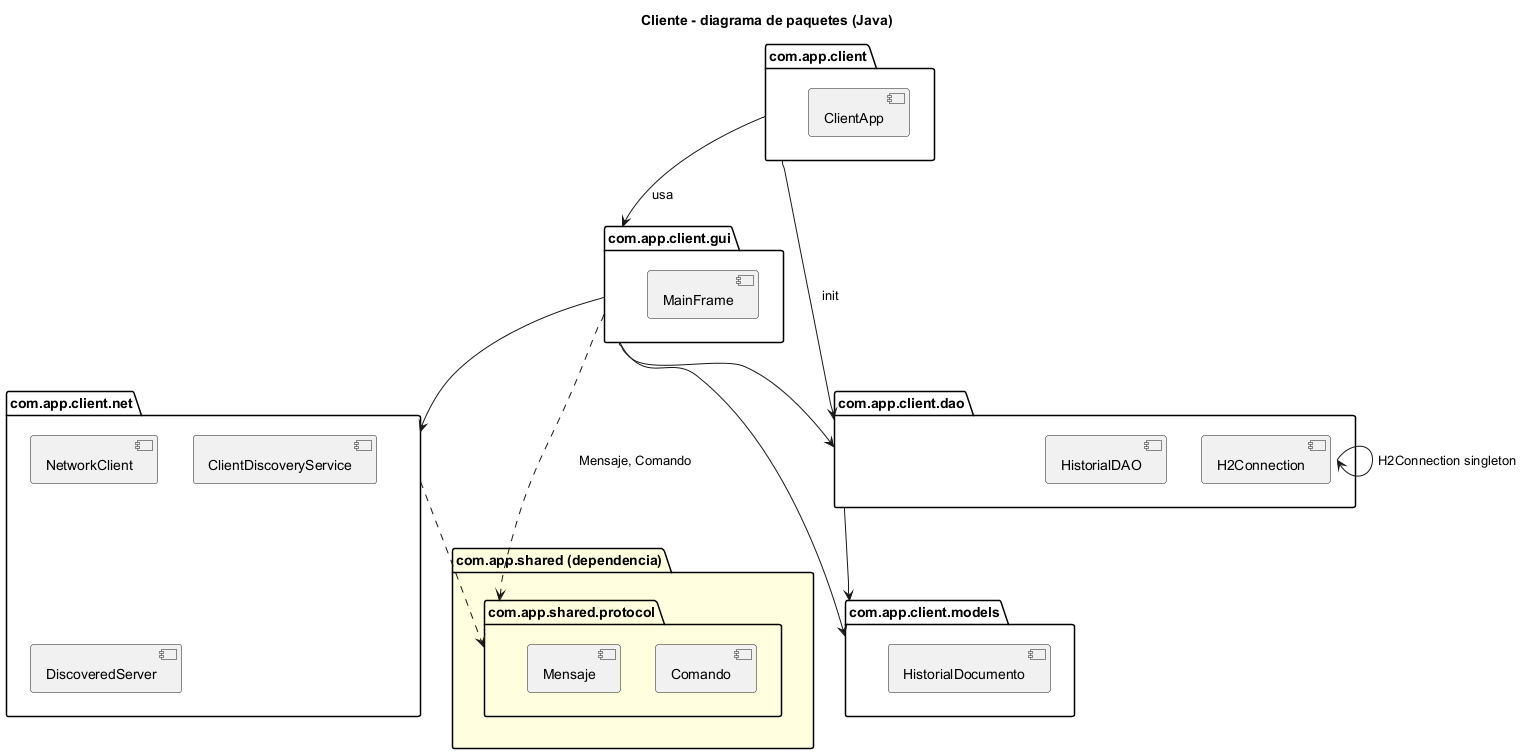

The diagram above was rendered by PlantUML. Its source (embedded in the PNG):
@startuml cliente_paquetes
title Cliente - diagrama de paquetes (Java)

package "com.app.client" {
  [ClientApp]
}

package "com.app.client.gui" {
  [MainFrame]
}

package "com.app.client.dao" {
  [H2Connection]
  [HistorialDAO]
}

package "com.app.client.models" {
  [HistorialDocumento]
}

package "com.app.client.net" {
  [NetworkClient]
  [ClientDiscoveryService]
  [DiscoveredServer]
}

package "com.app.shared (dependencia)" #LightYellow {
  package "com.app.shared.protocol" {
    [Comando]
    [Mensaje]
  }
}

com.app.client --> com.app.client.gui : usa
com.app.client --> com.app.client.dao : init

com.app.client.gui --> com.app.client.net
com.app.client.gui --> com.app.client.dao
com.app.client.gui --> com.app.client.models
com.app.client.gui ..> com.app.shared.protocol : Mensaje, Comando

com.app.client.dao --> com.app.client.models
com.app.client.dao --> com.app.client.dao : H2Connection singleton

com.app.client.net ..> com.app.shared.protocol

@enduml